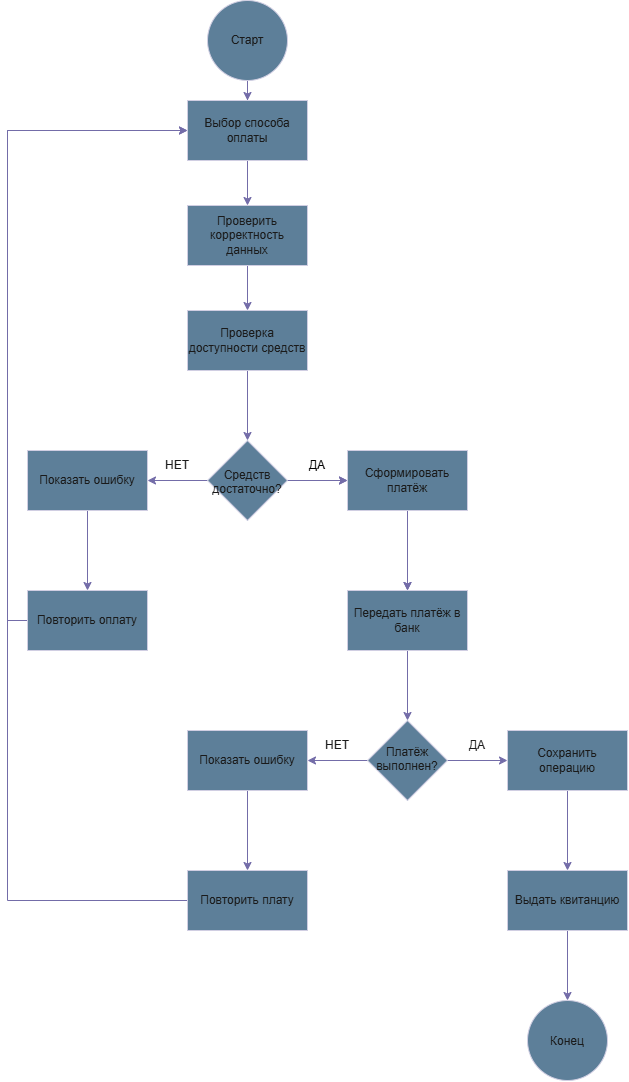

The diagram above was exported from draw.io. Its source (the exported page's mxGraphModel, read from the mxfile embedded in the PNG):
<mxGraphModel dx="978" dy="626" grid="1" gridSize="10" guides="1" tooltips="1" connect="1" arrows="1" fold="1" page="1" pageScale="1" pageWidth="827" pageHeight="1169" math="0" shadow="0">
  <root>
    <mxCell id="0" />
    <mxCell id="1" parent="0" />
    <mxCell id="Y8StZogj7JuiYPpuPP76-7" edge="1" parent="1" source="dn9BdiDT2lFfw0ihQ4OR-1" style="edgeStyle=orthogonalEdgeStyle;rounded=0;orthogonalLoop=1;jettySize=auto;html=1;entryX=0.5;entryY=0;entryDx=0;entryDy=0;strokeColor=#736CA8;fontColor=#1A1A1A;" target="dn9BdiDT2lFfw0ihQ4OR-2">
      <mxGeometry relative="1" as="geometry" />
    </mxCell>
    <mxCell id="dn9BdiDT2lFfw0ihQ4OR-1" parent="1" style="ellipse;whiteSpace=wrap;html=1;aspect=fixed;fillColor=#5D7F99;fontColor=#1A1A1A;strokeColor=#D0CEE2;labelBackgroundColor=none;" value="Старт" vertex="1">
      <mxGeometry height="80" width="80" x="290" as="geometry" />
    </mxCell>
    <mxCell id="Y8StZogj7JuiYPpuPP76-9" edge="1" parent="1" source="dn9BdiDT2lFfw0ihQ4OR-2" style="edgeStyle=orthogonalEdgeStyle;rounded=0;orthogonalLoop=1;jettySize=auto;html=1;entryX=0.5;entryY=0;entryDx=0;entryDy=0;strokeColor=#736CA8;fontColor=#1A1A1A;" target="Y8StZogj7JuiYPpuPP76-8">
      <mxGeometry relative="1" as="geometry" />
    </mxCell>
    <mxCell id="dn9BdiDT2lFfw0ihQ4OR-2" parent="1" style="rounded=0;whiteSpace=wrap;html=1;fillColor=#5D7F99;strokeColor=#D0CEE2;labelBackgroundColor=none;fontColor=#1A1A1A;" value="Выбор способа оплаты" vertex="1">
      <mxGeometry height="60" width="120" x="270" y="100" as="geometry" />
    </mxCell>
    <mxCell id="AGDgR2Hw5qv4Mz9IrQqj-4" edge="1" parent="1" source="AGDgR2Hw5qv4Mz9IrQqj-1" style="edgeStyle=orthogonalEdgeStyle;rounded=0;orthogonalLoop=1;jettySize=auto;html=1;strokeColor=#736CA8;labelBackgroundColor=none;fontColor=default;" target="AGDgR2Hw5qv4Mz9IrQqj-3" value="">
      <mxGeometry relative="1" as="geometry" />
    </mxCell>
    <mxCell id="AGDgR2Hw5qv4Mz9IrQqj-1" parent="1" style="rounded=0;whiteSpace=wrap;html=1;fillColor=#5D7F99;strokeColor=#D0CEE2;labelBackgroundColor=none;fontColor=#1A1A1A;" value="Проверка доступности средств" vertex="1">
      <mxGeometry height="60" width="120" x="270" y="310" as="geometry" />
    </mxCell>
    <mxCell id="AGDgR2Hw5qv4Mz9IrQqj-11" edge="1" parent="1" source="AGDgR2Hw5qv4Mz9IrQqj-3" style="edgeStyle=orthogonalEdgeStyle;rounded=0;orthogonalLoop=1;jettySize=auto;html=1;strokeColor=#736CA8;labelBackgroundColor=none;fontColor=default;" target="AGDgR2Hw5qv4Mz9IrQqj-10" value="">
      <mxGeometry relative="1" as="geometry" />
    </mxCell>
    <mxCell id="AGDgR2Hw5qv4Mz9IrQqj-13" edge="1" parent="1" source="AGDgR2Hw5qv4Mz9IrQqj-3" style="edgeStyle=orthogonalEdgeStyle;rounded=0;orthogonalLoop=1;jettySize=auto;html=1;labelBackgroundColor=none;strokeColor=#736CA8;fontColor=default;" target="AGDgR2Hw5qv4Mz9IrQqj-12" value="">
      <mxGeometry relative="1" as="geometry" />
    </mxCell>
    <mxCell id="AGDgR2Hw5qv4Mz9IrQqj-14" edge="1" parent="1" source="AGDgR2Hw5qv4Mz9IrQqj-3" style="edgeStyle=orthogonalEdgeStyle;rounded=0;orthogonalLoop=1;jettySize=auto;html=1;strokeColor=#736CA8;labelBackgroundColor=none;fontColor=default;" target="AGDgR2Hw5qv4Mz9IrQqj-12" value="">
      <mxGeometry relative="1" as="geometry" />
    </mxCell>
    <mxCell id="AGDgR2Hw5qv4Mz9IrQqj-3" parent="1" style="rhombus;whiteSpace=wrap;html=1;shapeInside=1;fillColor=#5D7F99;strokeColor=#D0CEE2;rounded=0;labelBackgroundColor=none;fontColor=#1A1A1A;" value="Средств достаточно?" vertex="1">
      <mxGeometry height="80" width="80" x="290" y="440" as="geometry" />
    </mxCell>
    <mxCell id="AGDgR2Hw5qv4Mz9IrQqj-19" edge="1" parent="1" source="AGDgR2Hw5qv4Mz9IrQqj-10" style="edgeStyle=orthogonalEdgeStyle;rounded=0;orthogonalLoop=1;jettySize=auto;html=1;labelBackgroundColor=none;strokeColor=#736CA8;fontColor=default;" target="AGDgR2Hw5qv4Mz9IrQqj-18" value="">
      <mxGeometry relative="1" as="geometry" />
    </mxCell>
    <mxCell id="AGDgR2Hw5qv4Mz9IrQqj-10" parent="1" style="whiteSpace=wrap;html=1;fillColor=#5D7F99;strokeColor=#D0CEE2;rounded=0;labelBackgroundColor=none;fontColor=#1A1A1A;" value="Показать ошибку" vertex="1">
      <mxGeometry height="60" width="120" x="110" y="450" as="geometry" />
    </mxCell>
    <mxCell id="AGDgR2Hw5qv4Mz9IrQqj-21" edge="1" parent="1" source="AGDgR2Hw5qv4Mz9IrQqj-12" style="edgeStyle=orthogonalEdgeStyle;rounded=0;orthogonalLoop=1;jettySize=auto;html=1;labelBackgroundColor=none;strokeColor=#736CA8;fontColor=default;" value="">
      <mxGeometry relative="1" as="geometry">
        <mxPoint x="490" y="590" as="targetPoint" />
      </mxGeometry>
    </mxCell>
    <mxCell id="AGDgR2Hw5qv4Mz9IrQqj-23" edge="1" parent="1" source="AGDgR2Hw5qv4Mz9IrQqj-12" style="edgeStyle=orthogonalEdgeStyle;rounded=0;orthogonalLoop=1;jettySize=auto;html=1;labelBackgroundColor=none;strokeColor=#736CA8;fontColor=default;" target="AGDgR2Hw5qv4Mz9IrQqj-22" value="">
      <mxGeometry relative="1" as="geometry" />
    </mxCell>
    <mxCell id="AGDgR2Hw5qv4Mz9IrQqj-12" parent="1" style="whiteSpace=wrap;html=1;fillColor=#5D7F99;strokeColor=#D0CEE2;rounded=0;labelBackgroundColor=none;fontColor=#1A1A1A;" value="Сформировать платёж" vertex="1">
      <mxGeometry height="60" width="120" x="430" y="450" as="geometry" />
    </mxCell>
    <mxCell id="AGDgR2Hw5qv4Mz9IrQqj-16" parent="1" style="text;html=1;whiteSpace=wrap;fillColor=none;align=center;verticalAlign=middle;rounded=0;labelBackgroundColor=none;fontColor=#1A1A1A;" value="НЕТ" vertex="1">
      <mxGeometry height="30" width="60" x="230" y="450" as="geometry" />
    </mxCell>
    <mxCell id="AGDgR2Hw5qv4Mz9IrQqj-17" parent="1" style="text;html=1;whiteSpace=wrap;fillColor=none;align=center;verticalAlign=middle;rounded=0;labelBackgroundColor=none;fontColor=#1A1A1A;" value="&lt;span style=&quot;color: light-dark(rgb(0, 0, 0), rgb(255, 255, 255));&quot;&gt;ДА&lt;/span&gt;" vertex="1">
      <mxGeometry height="30" width="60" x="370" y="450" as="geometry" />
    </mxCell>
    <mxCell id="AGDgR2Hw5qv4Mz9IrQqj-28" edge="1" parent="1" source="AGDgR2Hw5qv4Mz9IrQqj-18" style="edgeStyle=orthogonalEdgeStyle;rounded=0;orthogonalLoop=1;jettySize=auto;html=1;exitX=0;exitY=0.5;exitDx=0;exitDy=0;entryX=0;entryY=0.5;entryDx=0;entryDy=0;labelBackgroundColor=none;strokeColor=#736CA8;fontColor=default;" target="dn9BdiDT2lFfw0ihQ4OR-2">
      <mxGeometry relative="1" as="geometry" />
    </mxCell>
    <mxCell id="AGDgR2Hw5qv4Mz9IrQqj-18" parent="1" style="whiteSpace=wrap;html=1;fillColor=#5D7F99;strokeColor=#D0CEE2;rounded=0;labelBackgroundColor=none;fontColor=#1A1A1A;" value="Повторить оплату" vertex="1">
      <mxGeometry height="60" width="120" x="110" y="590" as="geometry" />
    </mxCell>
    <mxCell id="AGDgR2Hw5qv4Mz9IrQqj-32" edge="1" parent="1" source="AGDgR2Hw5qv4Mz9IrQqj-22" style="edgeStyle=orthogonalEdgeStyle;rounded=0;orthogonalLoop=1;jettySize=auto;html=1;labelBackgroundColor=none;strokeColor=#736CA8;fontColor=default;" target="AGDgR2Hw5qv4Mz9IrQqj-31" value="">
      <mxGeometry relative="1" as="geometry" />
    </mxCell>
    <mxCell id="AGDgR2Hw5qv4Mz9IrQqj-22" parent="1" style="whiteSpace=wrap;html=1;fillColor=#5D7F99;strokeColor=#D0CEE2;rounded=0;labelBackgroundColor=none;fontColor=#1A1A1A;" value="Передать платёж в банк" vertex="1">
      <mxGeometry height="60" width="120" x="430" y="590" as="geometry" />
    </mxCell>
    <mxCell id="AGDgR2Hw5qv4Mz9IrQqj-34" edge="1" parent="1" source="AGDgR2Hw5qv4Mz9IrQqj-31" style="edgeStyle=orthogonalEdgeStyle;rounded=0;orthogonalLoop=1;jettySize=auto;html=1;labelBackgroundColor=none;strokeColor=#736CA8;fontColor=default;" target="AGDgR2Hw5qv4Mz9IrQqj-33" value="">
      <mxGeometry relative="1" as="geometry" />
    </mxCell>
    <mxCell id="AGDgR2Hw5qv4Mz9IrQqj-36" edge="1" parent="1" source="AGDgR2Hw5qv4Mz9IrQqj-31" style="edgeStyle=orthogonalEdgeStyle;rounded=0;orthogonalLoop=1;jettySize=auto;html=1;labelBackgroundColor=none;strokeColor=#736CA8;fontColor=default;" target="AGDgR2Hw5qv4Mz9IrQqj-35" value="">
      <mxGeometry relative="1" as="geometry" />
    </mxCell>
    <mxCell id="AGDgR2Hw5qv4Mz9IrQqj-31" parent="1" style="rhombus;whiteSpace=wrap;html=1;shapeInside=1;fillColor=#5D7F99;strokeColor=#D0CEE2;rounded=0;labelBackgroundColor=none;fontColor=#1A1A1A;" value="Платёж выполнен?" vertex="1">
      <mxGeometry height="80" width="80" x="450" y="720" as="geometry" />
    </mxCell>
    <mxCell id="AGDgR2Hw5qv4Mz9IrQqj-40" edge="1" parent="1" source="AGDgR2Hw5qv4Mz9IrQqj-33" style="edgeStyle=orthogonalEdgeStyle;rounded=0;orthogonalLoop=1;jettySize=auto;html=1;labelBackgroundColor=none;strokeColor=#736CA8;fontColor=default;" target="AGDgR2Hw5qv4Mz9IrQqj-39" value="">
      <mxGeometry relative="1" as="geometry" />
    </mxCell>
    <mxCell id="AGDgR2Hw5qv4Mz9IrQqj-33" parent="1" style="whiteSpace=wrap;html=1;fillColor=#5D7F99;strokeColor=#D0CEE2;rounded=0;labelBackgroundColor=none;fontColor=#1A1A1A;" value="Показать ошибку" vertex="1">
      <mxGeometry height="60" width="120" x="270" y="730" as="geometry" />
    </mxCell>
    <mxCell id="AGDgR2Hw5qv4Mz9IrQqj-43" edge="1" parent="1" source="AGDgR2Hw5qv4Mz9IrQqj-35" style="edgeStyle=orthogonalEdgeStyle;rounded=0;orthogonalLoop=1;jettySize=auto;html=1;labelBackgroundColor=none;strokeColor=#736CA8;fontColor=default;" target="AGDgR2Hw5qv4Mz9IrQqj-42" value="">
      <mxGeometry relative="1" as="geometry" />
    </mxCell>
    <mxCell id="AGDgR2Hw5qv4Mz9IrQqj-35" parent="1" style="whiteSpace=wrap;html=1;fillColor=#5D7F99;strokeColor=#D0CEE2;rounded=0;labelBackgroundColor=none;fontColor=#1A1A1A;" value="Сохранить операцию" vertex="1">
      <mxGeometry height="60" width="120" x="590" y="730" as="geometry" />
    </mxCell>
    <mxCell id="AGDgR2Hw5qv4Mz9IrQqj-37" parent="1" style="text;html=1;whiteSpace=wrap;strokeColor=none;fillColor=none;align=center;verticalAlign=middle;rounded=0;labelBackgroundColor=none;fontColor=#1A1A1A;" value="НЕТ" vertex="1">
      <mxGeometry height="30" width="60" x="390" y="730" as="geometry" />
    </mxCell>
    <mxCell id="AGDgR2Hw5qv4Mz9IrQqj-38" parent="1" style="text;html=1;whiteSpace=wrap;strokeColor=none;fillColor=none;align=center;verticalAlign=middle;rounded=0;labelBackgroundColor=none;fontColor=#1A1A1A;" value="ДА" vertex="1">
      <mxGeometry height="30" width="60" x="530" y="730" as="geometry" />
    </mxCell>
    <mxCell id="AGDgR2Hw5qv4Mz9IrQqj-41" edge="1" parent="1" source="AGDgR2Hw5qv4Mz9IrQqj-39" style="edgeStyle=orthogonalEdgeStyle;rounded=0;orthogonalLoop=1;jettySize=auto;html=1;entryX=0;entryY=0.5;entryDx=0;entryDy=0;labelBackgroundColor=none;strokeColor=#736CA8;fontColor=default;" target="dn9BdiDT2lFfw0ihQ4OR-2">
      <mxGeometry relative="1" as="geometry">
        <Array as="points">
          <mxPoint x="90" y="900" />
          <mxPoint x="90" y="130" />
        </Array>
      </mxGeometry>
    </mxCell>
    <mxCell id="AGDgR2Hw5qv4Mz9IrQqj-39" parent="1" style="whiteSpace=wrap;html=1;fillColor=#5D7F99;strokeColor=#D0CEE2;rounded=0;labelBackgroundColor=none;fontColor=#1A1A1A;" value="Повторить плату" vertex="1">
      <mxGeometry height="60" width="120" x="270" y="870" as="geometry" />
    </mxCell>
    <mxCell id="AGDgR2Hw5qv4Mz9IrQqj-47" edge="1" parent="1" source="AGDgR2Hw5qv4Mz9IrQqj-42" style="edgeStyle=orthogonalEdgeStyle;rounded=0;orthogonalLoop=1;jettySize=auto;html=1;labelBackgroundColor=none;strokeColor=#736CA8;fontColor=default;" target="AGDgR2Hw5qv4Mz9IrQqj-46" value="">
      <mxGeometry relative="1" as="geometry" />
    </mxCell>
    <mxCell id="AGDgR2Hw5qv4Mz9IrQqj-42" parent="1" style="whiteSpace=wrap;html=1;fillColor=#5D7F99;strokeColor=#D0CEE2;rounded=0;labelBackgroundColor=none;fontColor=#1A1A1A;" value="Выдать квитанцию" vertex="1">
      <mxGeometry height="60" width="120" x="590" y="870" as="geometry" />
    </mxCell>
    <mxCell id="AGDgR2Hw5qv4Mz9IrQqj-46" parent="1" style="ellipse;whiteSpace=wrap;html=1;shapeInside=1;fillColor=#5D7F99;strokeColor=#D0CEE2;rounded=0;labelBackgroundColor=none;fontColor=#1A1A1A;" value="Конец" vertex="1">
      <mxGeometry height="80" width="80" x="610" y="1000" as="geometry" />
    </mxCell>
    <mxCell id="Y8StZogj7JuiYPpuPP76-10" edge="1" parent="1" source="Y8StZogj7JuiYPpuPP76-8" style="edgeStyle=orthogonalEdgeStyle;rounded=0;orthogonalLoop=1;jettySize=auto;html=1;entryX=0.5;entryY=0;entryDx=0;entryDy=0;strokeColor=#736CA8;fontColor=#1A1A1A;" target="AGDgR2Hw5qv4Mz9IrQqj-1">
      <mxGeometry relative="1" as="geometry" />
    </mxCell>
    <mxCell id="Y8StZogj7JuiYPpuPP76-8" parent="1" style="rounded=0;whiteSpace=wrap;html=1;strokeColor=#D0CEE2;fontColor=#1A1A1A;fillColor=#5D7F99;" value="Проверить корректность данных" vertex="1">
      <mxGeometry height="60" width="120" x="270" y="205" as="geometry" />
    </mxCell>
  </root>
</mxGraphModel>